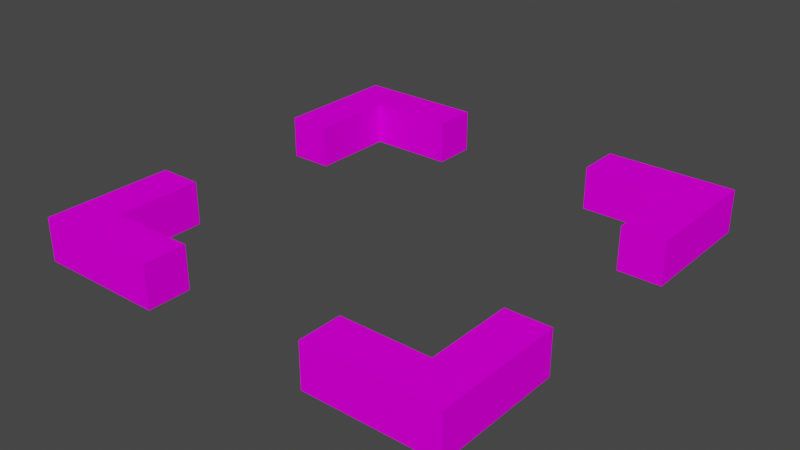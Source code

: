 # Source: TargetMarker.blend  (saved by Blender 3.4.6; exported with 4.5.12 LTS)
import bpy
from mathutils import Matrix  # noqa: F401  (used for matrix-valued properties, if any)

bpy.ops.wm.read_factory_settings(use_empty=True)
scene = bpy.context.scene
scene.name = 'Scene'

# ---- collections
col_collection = bpy.data.collections.new('Collection'); scene.collection.children.link(col_collection)

# ---- images (referenced by path relative to the original .blend; pixels are not part of the script)
import os
ASSET_DIR = os.environ.get("B2B_ASSET_DIR", "")  # directory of the original .blend (textures are referenced by path, not embedded)
HERE = os.path.dirname(os.path.abspath(__file__))  # packed textures are extracted next to this script under _unpacked/

def load_image(name, relpath, width, height, colorspace="sRGB"):
    """Load a texture the original file referenced (path relative to the .blend, or extracted next to this script)."""
    p = next((c for c in (os.path.join(HERE, relpath), os.path.join(ASSET_DIR, relpath)) if relpath and os.path.exists(c)), "")
    if p:
        img = bpy.data.images.load(p, check_existing=True)
        img.name = name
    else:  # same state as the original file: an image datablock whose file is absent (Cycles renders it pink)
        img = bpy.data.images.new(name, width, height)
        img.source = "FILE"
        img.filepath = "//" + (relpath or name)
    img.colorspace_settings.name = colorspace
    return img
img_target_marker_png = load_image('target_marker.png', 'target_marker.png', 1024, 1024, 'sRGB')

# ---- materials (node trees are filled in below, after node groups)
mat_palette = bpy.data.materials.new('palette')
mat_palette.use_transparent_shadow = False
mat_palette.diffuse_color = (1.0, 1.0, 1.0, 1.0)
mat_palette.roughness = 1.0

# ---- material node trees
mat_palette.use_nodes = True; mat_palette.node_tree.nodes.clear()
_N = mat_palette.node_tree.nodes; _L = mat_palette.node_tree.links
n0 = _N.new('ShaderNodeBsdfPrincipled'); n0.name = 'Principled BSDF'; n0.location = (0, 300)
n0.distribution = 'GGX'
n0.subsurface_method = 'RANDOM_WALK_SKIN'
n0.inputs[2].default_value = 1.0
n0.inputs[3].default_value = 1.45
n0.inputs[13].default_value = 0.0
n0.inputs[27].default_value = (0.0, 0.0, 0.0, 1.0)
n0.inputs[28].default_value = 1.0
n1 = _N.new('ShaderNodeOutputMaterial'); n1.name = 'Material Output'; n1.location = (280, 300)
n2 = _N.new('ShaderNodeTexImage'); n2.name = 'Image Texture'; n2.location = (-480, 300)
n2.image = img_target_marker_png
_L.new(n2.outputs[0], n0.inputs[0])
_L.new(n0.outputs[0], n1.inputs[0])
n1.is_active_output = True

# ---- world
world_world = bpy.data.worlds.new('World'); scene.world = world_world
world_world.use_nodes = True; world_world.node_tree.nodes.clear()
_N = world_world.node_tree.nodes; _L = world_world.node_tree.links
n0 = _N.new('ShaderNodeOutputWorld'); n0.name = 'World Output'; n0.location = (300, 300)
n1 = _N.new('ShaderNodeBackground'); n1.name = 'Background'; n1.location = (10, 300)
n1.inputs[0].default_value = (0.05088, 0.05088, 0.05088, 1.0)
_L.new(n1.outputs[0], n0.inputs[0])
n0.is_active_output = True
world_world.color = (0.05088, 0.05088, 0.05088)
world_world.use_sun_shadow = False
world_world.sun_shadow_jitter_overblur = 0.0

# ---- meshes
me_untitled = bpy.data.meshes.new('Untitled')
me_untitled.from_pydata([(-0.5, -0.05, 0.5), (-0.5, -0.05, 0.2), (-0.5, -0.05, -0.2), (-0.5, -0.05, -0.5), (-0.5, 0.05, 0.5), (-0.5, 0.05, 0.2), (-0.5, 0.05, -0.2), (-0.5, 0.05, -0.5), (0.2, -0.05, 0.5), (0.2, -0.05, 0.4), (0.2, -0.05, -0.4), (0.2, -0.05, -0.5), (0.2, 0.05, 0.5), (0.2, 0.05, 0.4), (0.2, 0.05, -0.4), (0.2, 0.05, -0.5), (0.4, -0.05, 0.4), (0.4, -0.05, 0.2), (0.4, -0.05, -0.2), (0.4, -0.05, -0.4), (0.4, 0.05, 0.4), (0.4, 0.05, 0.2), (0.4, 0.05, -0.2), (0.4, 0.05, -0.4), (-0.4, -0.05, 0.4), (-0.4, -0.05, 0.2), (-0.4, -0.05, -0.2), (-0.4, -0.05, -0.4), (-0.4, 0.05, 0.4), (-0.4, 0.05, 0.2), (-0.4, 0.05, -0.2), (-0.4, 0.05, -0.4), (-0.2, -0.05, 0.5), (-0.2, -0.05, 0.4), (-0.2, -0.05, -0.4), (-0.2, -0.05, -0.5), (-0.2, 0.05, 0.5), (-0.2, 0.05, 0.4), (-0.2, 0.05, -0.4), (-0.2, 0.05, -0.5), (0.5, -0.05, 0.5), (0.5, -0.05, 0.2), (0.5, -0.05, -0.2), (0.5, -0.05, -0.5), (0.5, 0.05, 0.5), (0.5, 0.05, 0.2), (0.5, 0.05, -0.2), (0.5, 0.05, -0.5), (-0.5, -0.05, 0.5), (-0.5, 0.05, 0.5), (-0.2, -0.05, 0.5), (-0.2, 0.05, 0.5), (0.2, -0.05, 0.5), (0.2, 0.05, 0.5), (0.5, -0.05, 0.5), (0.5, 0.05, 0.5), (-0.5, -0.05, -0.2), (-0.5, 0.05, -0.2), (-0.4, -0.05, -0.2), (-0.4, 0.05, -0.2), (0.4, -0.05, -0.2), (0.4, 0.05, -0.2), (0.5, -0.05, -0.2), (0.5, 0.05, -0.2), (-0.4, -0.05, -0.4), (-0.4, 0.05, -0.4), (-0.2, -0.05, -0.4), (-0.2, 0.05, -0.4), (0.2, -0.05, -0.4), (0.2, 0.05, -0.4), (0.4, -0.05, -0.4), (0.4, 0.05, -0.4), (-0.4, -0.05, 0.4), (-0.4, 0.05, 0.4), (-0.2, -0.05, 0.4), (-0.2, 0.05, 0.4), (0.2, -0.05, 0.4), (0.2, 0.05, 0.4), (0.4, -0.05, 0.4), (0.4, 0.05, 0.4), (-0.5, -0.05, 0.2), (-0.5, 0.05, 0.2), (-0.4, -0.05, 0.2), (-0.4, 0.05, 0.2), (0.4, -0.05, 0.2), (0.4, 0.05, 0.2), (0.5, -0.05, 0.2), (0.5, 0.05, 0.2), (-0.5, -0.05, -0.5), (-0.5, 0.05, -0.5), (-0.2, -0.05, -0.5), (-0.2, 0.05, -0.5), (0.2, -0.05, -0.5), (0.2, 0.05, -0.5), (0.5, -0.05, -0.5), (0.5, 0.05, -0.5), (-0.5, -0.05, 0.5), (-0.2, -0.05, 0.5), (0.2, -0.05, 0.5), (0.5, -0.05, 0.5), (-0.4, -0.05, 0.4), (-0.2, -0.05, 0.4), (0.2, -0.05, 0.4), (0.4, -0.05, 0.4), (-0.5, -0.05, 0.2), (-0.4, -0.05, 0.2), (0.4, -0.05, 0.2), (0.5, -0.05, 0.2), (-0.5, -0.05, -0.2), (-0.4, -0.05, -0.2), (0.4, -0.05, -0.2), (0.5, -0.05, -0.2), (-0.4, -0.05, -0.4), (-0.2, -0.05, -0.4), (0.2, -0.05, -0.4), (0.4, -0.05, -0.4), (-0.5, -0.05, -0.5), (-0.2, -0.05, -0.5), (0.2, -0.05, -0.5), (0.5, -0.05, -0.5), (-0.5, 0.05, 0.5), (-0.2, 0.05, 0.5), (0.2, 0.05, 0.5), (0.5, 0.05, 0.5), (-0.4, 0.05, 0.4), (-0.2, 0.05, 0.4), (0.2, 0.05, 0.4), (0.4, 0.05, 0.4), (-0.5, 0.05, 0.2), (-0.4, 0.05, 0.2), (0.4, 0.05, 0.2), (0.5, 0.05, 0.2), (-0.5, 0.05, -0.2), (-0.4, 0.05, -0.2), (0.4, 0.05, -0.2), (0.5, 0.05, -0.2), (-0.4, 0.05, -0.4), (-0.2, 0.05, -0.4), (0.2, 0.05, -0.4), (0.4, 0.05, -0.4), (-0.5, 0.05, -0.5), (-0.2, 0.05, -0.5), (0.2, 0.05, -0.5), (0.5, 0.05, -0.5)], [], [(4, 1, 0), (5, 1, 4), (6, 3, 2), (7, 3, 6), (12, 9, 8), (13, 9, 12), (14, 11, 10), (15, 11, 14), (20, 17, 16), (21, 17, 20), (22, 19, 18), (23, 19, 22), (24, 25, 28), (28, 25, 29), (26, 27, 30), (30, 27, 31), (32, 33, 36), (36, 33, 37), (34, 35, 38), (38, 35, 39), (40, 41, 44), (44, 41, 45), (42, 43, 46), (46, 43, 47), (50, 49, 48), (51, 49, 50), (54, 53, 52), (55, 53, 54), (58, 57, 56), (59, 57, 58), (62, 61, 60), (63, 61, 62), (66, 65, 64), (67, 65, 66), (70, 69, 68), (71, 69, 70), (72, 73, 74), (74, 73, 75), (76, 77, 78), (78, 77, 79), (80, 81, 82), (82, 81, 83), (84, 85, 86), (86, 85, 87), (88, 89, 90), (90, 89, 91), (92, 93, 94), (94, 93, 95), (100, 97, 96), (101, 97, 100), (102, 99, 98), (103, 99, 102), (104, 100, 96), (105, 100, 104), (106, 99, 103), (107, 99, 106), (112, 109, 108), (115, 111, 110), (116, 113, 112), (116, 112, 108), (117, 113, 116), (118, 115, 114), (119, 111, 115), (119, 115, 118), (120, 121, 124), (124, 121, 125), (122, 123, 126), (126, 123, 127), (120, 124, 128), (128, 124, 129), (127, 123, 130), (130, 123, 131), (132, 133, 136), (134, 135, 139), (136, 137, 140), (132, 136, 140), (140, 137, 141), (138, 139, 142), (139, 135, 143), (142, 139, 143)])
_uv = me_untitled.uv_layers.new(name='UVMap')
_uv.uv.foreach_set('vector', [0.959, 0.5, 0.959, 0.5, 0.959, 0.5, 0.959, 0.5, 0.959, 0.5, 0.959, 0.5, 0.959, 0.5, 0.959, 0.5, 0.959, 0.5, 0.959, 0.5, 0.959, 0.5, 0.959, 0.5, 0.959, 0.5, 0.959, 0.5, 0.959, 0.5, 0.959, 0.5, 0.959, 0.5, 0.959, 0.5, 0.959, 0.5, 0.959, 0.5, 0.959, 0.5, 0.959, 0.5, 0.959, 0.5, 0.959, 0.5, 0.959, 0.5, 0.959, 0.5, 0.959, 0.5, 0.959, 0.5, 0.959, 0.5, 0.959, 0.5, 0.959, 0.5, 0.959, 0.5, 0.959, 0.5, 0.959, 0.5, 0.959, 0.5, 0.959, 0.5, 0.959, 0.5, 0.959, 0.5, 0.959, 0.5, 0.959, 0.5, 0.959, 0.5, 0.959, 0.5, 0.959, 0.5, 0.959, 0.5, 0.959, 0.5, 0.959, 0.5, 0.959, 0.5, 0.959, 0.5, 0.959, 0.5, 0.959, 0.5, 0.959, 0.5, 0.959, 0.5, 0.959, 0.5, 0.959, 0.5, 0.959, 0.5, 0.959, 0.5, 0.959, 0.5, 0.959, 0.5, 0.959, 0.5, 0.959, 0.5, 0.959, 0.5, 0.959, 0.5, 0.959, 0.5, 0.959, 0.5, 0.959, 0.5, 0.959, 0.5, 0.959, 0.5, 0.959, 0.5, 0.959, 0.5, 0.959, 0.5, 0.959, 0.5, 0.959, 0.5, 0.959, 0.5, 0.959, 0.5, 0.959, 0.5, 0.959, 0.5, 0.959, 0.5, 0.959, 0.5, 0.959, 0.5, 0.959, 0.5, 0.959, 0.5, 0.959, 0.5, 0.959, 0.5, 0.959, 0.5, 0.959, 0.5, 0.959, 0.5, 0.959, 0.5, 0.959, 0.5, 0.959, 0.5, 0.959, 0.5, 0.959, 0.5, 0.959, 0.5, 0.959, 0.5, 0.959, 0.5, 0.959, 0.5, 0.959, 0.5, 0.959, 0.5, 0.959, 0.5, 0.959, 0.5, 0.959, 0.5, 0.959, 0.5, 0.959, 0.5, 0.959, 0.5, 0.959, 0.5, 0.959, 0.5, 0.959, 0.5, 0.959, 0.5, 0.959, 0.5, 0.959, 0.5, 0.959, 0.5, 0.959, 0.5, 0.959, 0.5, 0.959, 0.5, 0.959, 0.5, 0.959, 0.5, 0.959, 0.5, 0.959, 0.5, 0.959, 0.5, 0.959, 0.5, 0.959, 0.5, 0.959, 0.5, 0.959, 0.5, 0.959, 0.5, 0.959, 0.5, 0.959, 0.5, 0.959, 0.5, 0.959, 0.5, 0.959, 0.5, 0.959, 0.5, 0.959, 0.5, 0.959, 0.5, 0.959, 0.5, 0.959, 0.5, 0.959, 0.5, 0.959, 0.5, 0.959, 0.5, 0.959, 0.5, 0.959, 0.5, 0.959, 0.5, 0.959, 0.5, 0.959, 0.5, 0.959, 0.5, 0.959, 0.5, 0.959, 0.5, 0.959, 0.5, 0.959, 0.5, 0.959, 0.5, 0.959, 0.5, 0.959, 0.5, 0.959, 0.5, 0.959, 0.5, 0.959, 0.5, 0.959, 0.5, 0.959, 0.5, 0.959, 0.5, 0.959, 0.5, 0.959, 0.5, 0.959, 0.5, 0.959, 0.5, 0.959, 0.5, 0.959, 0.5, 0.959, 0.5, 0.959, 0.5, 0.959, 0.5, 0.959, 0.5, 0.959, 0.5, 0.959, 0.5, 0.959, 0.5, 0.959, 0.5, 0.959, 0.5, 0.959, 0.5, 0.959, 0.5, 0.959, 0.5, 0.959, 0.5, 0.959, 0.5, 0.959, 0.5, 0.959, 0.5, 0.959, 0.5, 0.959, 0.5, 0.959, 0.5, 0.959, 0.5, 0.959, 0.5, 0.959, 0.5, 0.959, 0.5, 0.959, 0.5, 0.959, 0.5, 0.959, 0.5, 0.959, 0.5, 0.959, 0.5, 0.959, 0.5, 0.959, 0.5, 0.959, 0.5, 0.959, 0.5, 0.959, 0.5, 0.959, 0.5, 0.959, 0.5, 0.959, 0.5, 0.959, 0.5, 0.959, 0.5, 0.959, 0.5, 0.959, 0.5, 0.959, 0.5, 0.959, 0.5, 0.959, 0.5, 0.959, 0.5, 0.959, 0.5, 0.959, 0.5, 0.959, 0.5, 0.959, 0.5, 0.959, 0.5, 0.959, 0.5, 0.959, 0.5, 0.959, 0.5, 0.959, 0.5, 0.959, 0.5, 0.959, 0.5, 0.959, 0.5, 0.959, 0.5, 0.959, 0.5, 0.959, 0.5, 0.959, 0.5, 0.959, 0.5, 0.959, 0.5, 0.959, 0.5, 0.959, 0.5, 0.959, 0.5, 0.959, 0.5, 0.959, 0.5, 0.959, 0.5, 0.959, 0.5, 0.959, 0.5, 0.959, 0.5, 0.959, 0.5, 0.959, 0.5, 0.959, 0.5, 0.959, 0.5, 0.959, 0.5, 0.959, 0.5, 0.959, 0.5, 0.959, 0.5])
me_untitled.materials.append(mat_palette)
me_untitled.update()
me_untitled.normals_split_custom_set([tuple(v) for v in zip(*[iter([-1.0, 0.0, 0.0, -1.0, 0.0, 0.0, -1.0, 0.0, 0.0, -1.0, 0.0, 0.0, -1.0, 0.0, 0.0, -1.0, 0.0, 0.0, -1.0, 0.0, 0.0, -1.0, 0.0, 0.0, -1.0, 0.0, 0.0, -1.0, 0.0, 0.0, -1.0, 0.0, 0.0, -1.0, 0.0, 0.0, -1.0, 0.0, 0.0, -1.0, 0.0, 0.0, -1.0, 0.0, 0.0, -1.0, 0.0, 0.0, -1.0, 0.0, 0.0, -1.0, 0.0, 0.0, -1.0, 0.0, 0.0, -1.0, 0.0, 0.0, -1.0, 0.0, 0.0, -1.0, 0.0, 0.0, -1.0, 0.0, 0.0, -1.0, 0.0, 0.0, -1.0, 0.0, 0.0, -1.0, 0.0, 0.0, -1.0, 0.0, 0.0, -1.0, 0.0, 0.0, -1.0, 0.0, 0.0, -1.0, 0.0, 0.0, -1.0, 0.0, 0.0, -1.0, 0.0, 0.0, -1.0, 0.0, 0.0, -1.0, 0.0, 0.0, -1.0, 0.0, 0.0, -1.0, 0.0, 0.0, 1.0, 0.0, 0.0, 1.0, 0.0, 0.0, 1.0, 0.0, 0.0, 1.0, 0.0, 0.0, 1.0, 0.0, 0.0, 1.0, 0.0, 0.0, 1.0, 0.0, 0.0, 1.0, 0.0, 0.0, 1.0, 0.0, 0.0, 1.0, 0.0, 0.0, 1.0, 0.0, 0.0, 1.0, 0.0, 0.0, 1.0, 0.0, 0.0, 1.0, 0.0, 0.0, 1.0, 0.0, 0.0, 1.0, 0.0, 0.0, 1.0, 0.0, 0.0, 1.0, 0.0, 0.0, 1.0, 0.0, 0.0, 1.0, 0.0, 0.0, 1.0, 0.0, 0.0, 1.0, 0.0, 0.0, 1.0, 0.0, 0.0, 1.0, 0.0, 0.0, 1.0, 0.0, 0.0, 1.0, 0.0, 0.0, 1.0, 0.0, 0.0, 1.0, 0.0, 0.0, 1.0, 0.0, 0.0, 1.0, 0.0, 0.0, 1.0, 0.0, 0.0, 1.0, 0.0, 0.0, 1.0, 0.0, 0.0, 1.0, 0.0, 0.0, 1.0, 0.0, 0.0, 1.0, 0.0, 0.0, 0.0, 0.0, 1.0, 0.0, 0.0, 1.0, 0.0, 0.0, 1.0, 0.0, 0.0, 1.0, 0.0, 0.0, 1.0, 0.0, 0.0, 1.0, 0.0, 0.0, 1.0, 0.0, 0.0, 1.0, 0.0, 0.0, 1.0, 0.0, 0.0, 1.0, 0.0, 0.0, 1.0, 0.0, 0.0, 1.0, 0.0, 0.0, 1.0, 0.0, 0.0, 1.0, 0.0, 0.0, 1.0, 0.0, 0.0, 1.0, 0.0, 0.0, 1.0, 0.0, 0.0, 1.0, 0.0, 0.0, 1.0, 0.0, 0.0, 1.0, 0.0, 0.0, 1.0, 0.0, 0.0, 1.0, 0.0, 0.0, 1.0, 0.0, 0.0, 1.0, 0.0, 0.0, 1.0, 0.0, 0.0, 1.0, 0.0, 0.0, 1.0, 0.0, 0.0, 1.0, 0.0, 0.0, 1.0, 0.0, 0.0, 1.0, 0.0, 0.0, 1.0, 0.0, 0.0, 1.0, 0.0, 0.0, 1.0, 0.0, 0.0, 1.0, 0.0, 0.0, 1.0, 0.0, 0.0, 1.0, 0.0, 0.0, -1.0, 0.0, 0.0, -1.0, 0.0, 0.0, -1.0, 0.0, 0.0, -1.0, 0.0, 0.0, -1.0, 0.0, 0.0, -1.0, 0.0, 0.0, -1.0, 0.0, 0.0, -1.0, 0.0, 0.0, -1.0, 0.0, 0.0, -1.0, 0.0, 0.0, -1.0, 0.0, 0.0, -1.0, 0.0, 0.0, -1.0, 0.0, 0.0, -1.0, 0.0, 0.0, -1.0, 0.0, 0.0, -1.0, 0.0, 0.0, -1.0, 0.0, 0.0, -1.0, 0.0, 0.0, -1.0, 0.0, 0.0, -1.0, 0.0, 0.0, -1.0, 0.0, 0.0, -1.0, 0.0, 0.0, -1.0, 0.0, 0.0, -1.0, 0.0, 0.0, -1.0, 0.0, 0.0, -1.0, 0.0, 0.0, -1.0, 0.0, 0.0, -1.0, 0.0, 0.0, -1.0, 0.0, 0.0, -1.0, 0.0, 0.0, -1.0, 0.0, 0.0, -1.0, 0.0, 0.0, -1.0, 0.0, 0.0, -1.0, 0.0, 0.0, -1.0, 0.0, 0.0, -1.0, 0.0, -1.0, -6.209e-08, 0.0, -1.0, -6.209e-08, 0.0, -1.0, -6.209e-08, 0.0, -1.0, 0.0, 0.0, -1.0, 0.0, 0.0, -1.0, 0.0, 0.0, -1.0, 0.0, 0.0, -1.0, 0.0, 0.0, -1.0, 0.0, 0.0, -1.0, -9.313e-08, 0.0, -1.0, -9.313e-08, 0.0, -1.0, -9.313e-08, 0.0, -1.0, 0.0, 0.0, -1.0, 0.0, 0.0, -1.0, 0.0, 0.0, -1.0, 0.0, 0.0, -1.0, 0.0, 0.0, -1.0, 0.0, 0.0, -1.0, 0.0, 0.0, -1.0, 0.0, 0.0, -1.0, 0.0, 0.0, -1.0, 0.0, 0.0, -1.0, 0.0, 0.0, -1.0, 0.0, 0.0, -1.0, 0.0, 0.0, -1.0, 0.0, 0.0, -1.0, 0.0, 0.0, -1.0, 0.0, 0.0, -1.0, 0.0, 0.0, -1.0, 0.0, 0.0, -1.0, 1.863e-07, 0.0, -1.0, 1.863e-07, 0.0, -1.0, 1.863e-07, 0.0, -1.0, 0.0, 0.0, -1.0, 0.0, 0.0, -1.0, 0.0, 0.0, -1.0, 0.0, 0.0, -1.0, 0.0, 0.0, -1.0, 0.0, 0.0, -1.0, 0.0, 0.0, -1.0, 0.0, 0.0, -1.0, 0.0, 0.0, -1.0, 0.0, 0.0, -1.0, 0.0, 0.0, -1.0, 0.0, 0.0, -1.0, 1.242e-07, 0.0, -1.0, 1.242e-07, 0.0, -1.0, 1.242e-07, 0.0, 1.0, -6.209e-08, 0.0, 1.0, -6.209e-08, 0.0, 1.0, -6.209e-08, 0.0, 1.0, 0.0, 0.0, 1.0, 0.0, 0.0, 1.0, 0.0, 0.0, 1.0, 0.0, 0.0, 1.0, 0.0, 0.0, 1.0, 0.0, 0.0, 1.0, -9.313e-08, 0.0, 1.0, -9.313e-08, 0.0, 1.0, -9.313e-08, 0.0, 1.0, 0.0, 0.0, 1.0, 0.0, 0.0, 1.0, 0.0, 0.0, 1.0, 0.0, 0.0, 1.0, 0.0, 0.0, 1.0, 0.0, 0.0, 1.0, 0.0, 0.0, 1.0, 0.0, 0.0, 1.0, 0.0, 0.0, 1.0, 0.0, 0.0, 1.0, 0.0, 0.0, 1.0, 0.0, 0.0, 1.0, 0.0, 0.0, 1.0, 0.0, 0.0, 1.0, 0.0, 0.0, 1.0, 0.0, 0.0, 1.0, 0.0, 0.0, 1.0, 0.0, 0.0, 1.0, 9.313e-08, 0.0, 1.0, 9.313e-08, 0.0, 1.0, 9.313e-08, 0.0, 1.0, 0.0, 0.0, 1.0, 0.0, 0.0, 1.0, 0.0, 0.0, 1.0, 0.0, 0.0, 1.0, 0.0, 0.0, 1.0, 0.0, 0.0, 1.0, 0.0, 0.0, 1.0, 0.0, 0.0, 1.0, 0.0, 0.0, 1.0, 0.0, 0.0, 1.0, 0.0, 0.0, 1.0, 0.0, 0.0, 1.0, 6.209e-08, 0.0, 1.0, 6.209e-08, 0.0, 1.0, 6.209e-08])] * 3)])

# ---- objects
ob_targetmarker = bpy.data.objects.new('TargetMarker', me_untitled)

# ---- transforms, parenting, visibility, modifiers, constraints
ob_targetmarker.location = (0.0, -8.146e-09, 0.0)
ob_targetmarker.rotation_euler = (1.571, -0.0, 0.0)

# ---- collection membership
col_collection.objects.link(ob_targetmarker)

# ---- scene / render settings (as saved in the file)
scene.frame_start = 1; scene.frame_end = 250; scene.frame_set(1)
scene.render.engine = 'BLENDER_EEVEE_NEXT'
scene.cycles.sampling_pattern = 'TABULATED_SOBOL'
scene.cycles.use_light_tree = False
scene.view_settings.view_transform = 'Filmic'
bpy.context.view_layer.update()

# ---- added for rendering (the .blend has no active camera and no usable light): camera, sun
cam_auto = bpy.data.cameras.new('AutoCamera')
cam_auto.lens = 50.0
cam_auto.sensor_width = 36.0
cam_auto.clip_end = 1000.0
ob_auto_camera = bpy.data.objects.new('AutoCamera', cam_auto)
scene.collection.objects.link(ob_auto_camera)
ob_auto_camera.location = (1.31173, -1.57408, 1.04939)
ob_auto_camera.rotation_euler = (1.09748, -7.21219e-08, 0.694738)
scene.camera = ob_auto_camera
light_auto_sun = bpy.data.lights.new('AutoSun', 'SUN')
light_auto_sun.energy = 3.0
light_auto_sun.angle = 0.0523599
ob_auto_sun = bpy.data.objects.new('AutoSun', light_auto_sun)
scene.collection.objects.link(ob_auto_sun)
ob_auto_sun.rotation_euler = (0.872665, 0.174533, 0.523599)
bpy.context.view_layer.update()
